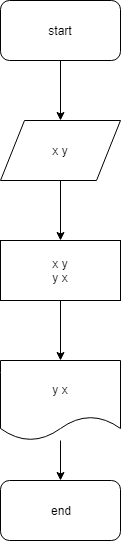

The diagram above was exported from draw.io. Its source (the exported page's mxGraphModel, read from the mxfile embedded in the PNG):
<mxGraphModel dx="1394" dy="795" grid="1" gridSize="10" guides="1" tooltips="1" connect="1" arrows="1" fold="1" page="1" pageScale="1" pageWidth="827" pageHeight="1169" math="0" shadow="0">
  <root>
    <mxCell id="0" />
    <mxCell id="1" parent="0" />
    <mxCell id="S_MiXTdeIczy8IVA3VLv-2" style="edgeStyle=orthogonalEdgeStyle;rounded=0;orthogonalLoop=1;jettySize=auto;html=1;" edge="1" parent="1" source="S_MiXTdeIczy8IVA3VLv-1">
      <mxGeometry relative="1" as="geometry">
        <mxPoint x="380" y="160" as="targetPoint" />
      </mxGeometry>
    </mxCell>
    <mxCell id="S_MiXTdeIczy8IVA3VLv-1" value="start" style="rounded=1;whiteSpace=wrap;html=1;" vertex="1" parent="1">
      <mxGeometry x="320" y="40" width="120" height="60" as="geometry" />
    </mxCell>
    <mxCell id="S_MiXTdeIczy8IVA3VLv-4" style="edgeStyle=orthogonalEdgeStyle;rounded=0;orthogonalLoop=1;jettySize=auto;html=1;" edge="1" parent="1" source="S_MiXTdeIczy8IVA3VLv-3">
      <mxGeometry relative="1" as="geometry">
        <mxPoint x="380" y="280" as="targetPoint" />
      </mxGeometry>
    </mxCell>
    <mxCell id="S_MiXTdeIczy8IVA3VLv-3" value="x y" style="shape=parallelogram;perimeter=parallelogramPerimeter;whiteSpace=wrap;html=1;" vertex="1" parent="1">
      <mxGeometry x="320" y="160" width="120" height="60" as="geometry" />
    </mxCell>
    <mxCell id="S_MiXTdeIczy8IVA3VLv-6" style="edgeStyle=orthogonalEdgeStyle;rounded=0;orthogonalLoop=1;jettySize=auto;html=1;" edge="1" parent="1" source="S_MiXTdeIczy8IVA3VLv-5">
      <mxGeometry relative="1" as="geometry">
        <mxPoint x="380" y="400" as="targetPoint" />
      </mxGeometry>
    </mxCell>
    <mxCell id="S_MiXTdeIczy8IVA3VLv-5" value="x y&lt;br&gt;y x&lt;br&gt;" style="rounded=0;whiteSpace=wrap;html=1;" vertex="1" parent="1">
      <mxGeometry x="320" y="280" width="120" height="60" as="geometry" />
    </mxCell>
    <mxCell id="S_MiXTdeIczy8IVA3VLv-9" style="edgeStyle=orthogonalEdgeStyle;rounded=0;orthogonalLoop=1;jettySize=auto;html=1;entryX=0.5;entryY=0;entryDx=0;entryDy=0;" edge="1" parent="1" source="S_MiXTdeIczy8IVA3VLv-7" target="S_MiXTdeIczy8IVA3VLv-8">
      <mxGeometry relative="1" as="geometry" />
    </mxCell>
    <mxCell id="S_MiXTdeIczy8IVA3VLv-7" value="y x" style="shape=document;whiteSpace=wrap;html=1;boundedLbl=1;" vertex="1" parent="1">
      <mxGeometry x="320" y="400" width="120" height="80" as="geometry" />
    </mxCell>
    <mxCell id="S_MiXTdeIczy8IVA3VLv-8" value="end" style="rounded=1;whiteSpace=wrap;html=1;" vertex="1" parent="1">
      <mxGeometry x="320" y="520" width="120" height="60" as="geometry" />
    </mxCell>
  </root>
</mxGraphModel>